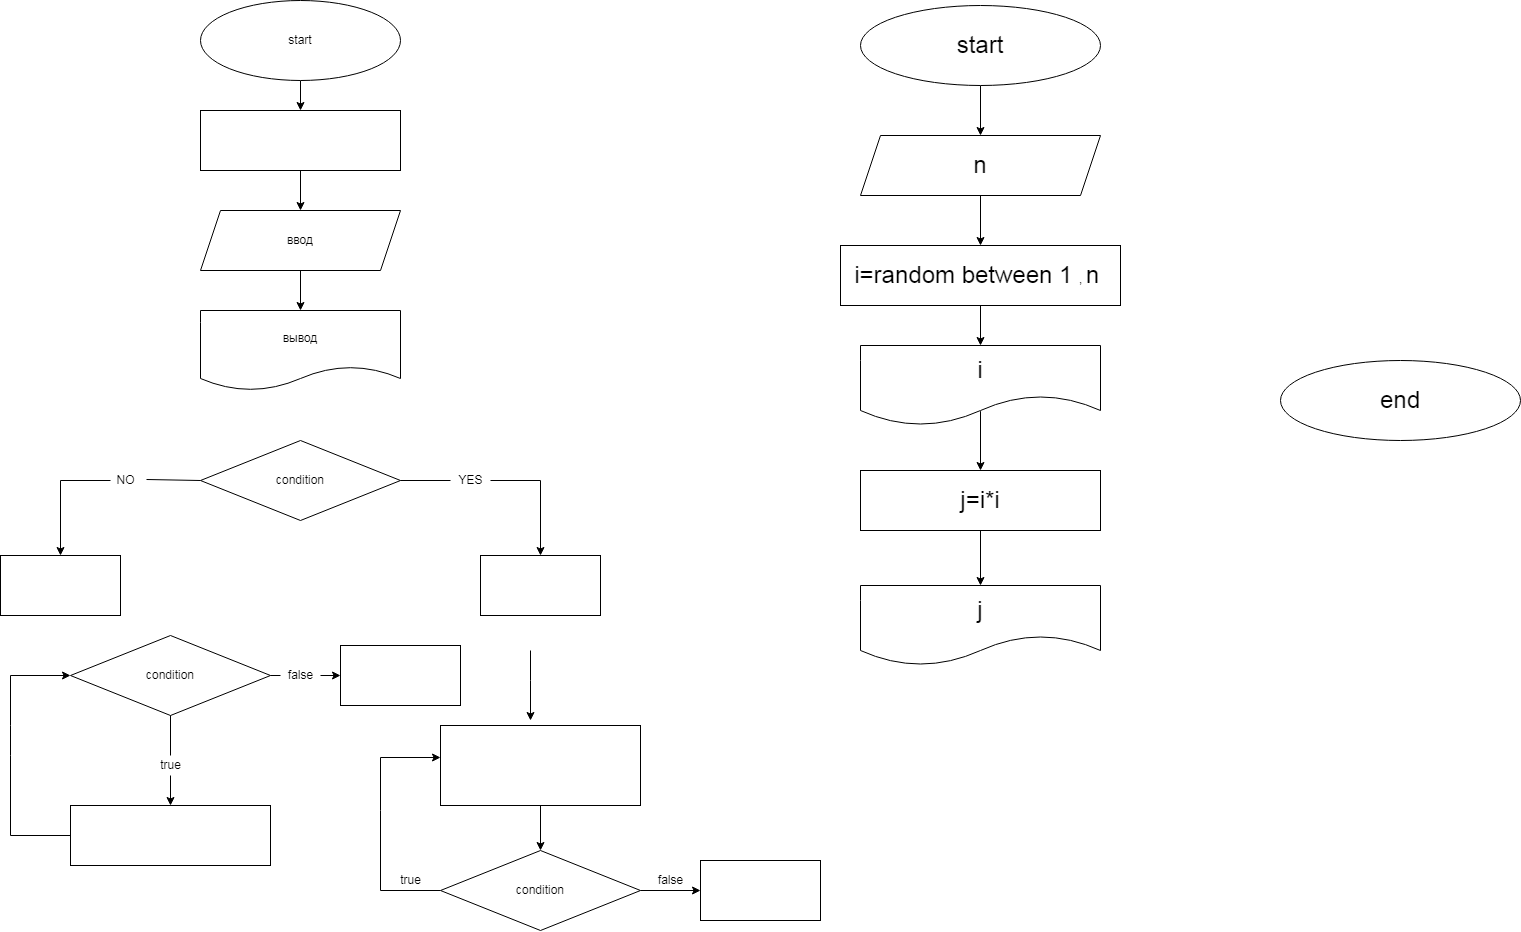

The diagram above was exported from draw.io. Its source (the exported page's mxGraphModel, read from the mxfile embedded in the PNG):
<mxGraphModel dx="887" dy="567" grid="1" gridSize="10" guides="1" tooltips="1" connect="1" arrows="1" fold="1" page="1" pageScale="1" pageWidth="827" pageHeight="1169" math="0" shadow="0">
  <root>
    <mxCell id="0" />
    <mxCell id="1" parent="0" />
    <mxCell id="10" value="" style="edgeStyle=none;html=1;" edge="1" parent="1" source="2" target="9">
      <mxGeometry relative="1" as="geometry" />
    </mxCell>
    <mxCell id="2" value="start" style="ellipse;whiteSpace=wrap;html=1;" vertex="1" parent="1">
      <mxGeometry x="200" width="200" height="80" as="geometry" />
    </mxCell>
    <mxCell id="15" style="edgeStyle=none;html=1;exitX=0.5;exitY=1;exitDx=0;exitDy=0;" edge="1" parent="1" source="9" target="14">
      <mxGeometry relative="1" as="geometry" />
    </mxCell>
    <mxCell id="9" value="" style="whiteSpace=wrap;html=1;" vertex="1" parent="1">
      <mxGeometry x="200" y="110" width="200" height="60" as="geometry" />
    </mxCell>
    <mxCell id="18" style="edgeStyle=none;html=1;exitX=0.5;exitY=1;exitDx=0;exitDy=0;entryX=0.5;entryY=0;entryDx=0;entryDy=0;" edge="1" parent="1" source="14" target="17">
      <mxGeometry relative="1" as="geometry" />
    </mxCell>
    <mxCell id="14" value="ввод" style="shape=parallelogram;perimeter=parallelogramPerimeter;whiteSpace=wrap;html=1;fixedSize=1;" vertex="1" parent="1">
      <mxGeometry x="200" y="210" width="200" height="60" as="geometry" />
    </mxCell>
    <mxCell id="17" value="вывод" style="shape=document;whiteSpace=wrap;html=1;boundedLbl=1;" vertex="1" parent="1">
      <mxGeometry x="200" y="310" width="200" height="80" as="geometry" />
    </mxCell>
    <mxCell id="22" value="" style="edgeStyle=none;html=1;exitX=1;exitY=0.5;exitDx=0;exitDy=0;startArrow=none;rounded=0;" edge="1" parent="1" source="23" target="21">
      <mxGeometry relative="1" as="geometry">
        <Array as="points">
          <mxPoint x="540" y="480" />
        </Array>
      </mxGeometry>
    </mxCell>
    <mxCell id="28" value="" style="edgeStyle=none;html=1;exitX=0;exitY=0.5;exitDx=0;exitDy=0;entryX=0.5;entryY=0;entryDx=0;entryDy=0;startArrow=none;rounded=0;" edge="1" parent="1" source="29" target="27">
      <mxGeometry relative="1" as="geometry">
        <Array as="points">
          <mxPoint x="60" y="480" />
        </Array>
      </mxGeometry>
    </mxCell>
    <mxCell id="19" value="condition" style="rhombus;whiteSpace=wrap;html=1;" vertex="1" parent="1">
      <mxGeometry x="200" y="440" width="200" height="80" as="geometry" />
    </mxCell>
    <mxCell id="21" value="" style="whiteSpace=wrap;html=1;" vertex="1" parent="1">
      <mxGeometry x="480" y="555" width="120" height="60" as="geometry" />
    </mxCell>
    <mxCell id="23" value="YES" style="text;html=1;resizable=0;autosize=1;align=center;verticalAlign=middle;points=[];fillColor=none;strokeColor=none;rounded=0;" vertex="1" parent="1">
      <mxGeometry x="450" y="470" width="40" height="20" as="geometry" />
    </mxCell>
    <mxCell id="24" value="" style="edgeStyle=none;html=1;exitX=1;exitY=0.5;exitDx=0;exitDy=0;endArrow=none;" edge="1" parent="1" source="19" target="23">
      <mxGeometry relative="1" as="geometry">
        <mxPoint x="400" y="480" as="sourcePoint" />
        <mxPoint x="540" y="555" as="targetPoint" />
        <Array as="points" />
      </mxGeometry>
    </mxCell>
    <mxCell id="27" value="" style="whiteSpace=wrap;html=1;" vertex="1" parent="1">
      <mxGeometry y="555" width="120" height="60" as="geometry" />
    </mxCell>
    <mxCell id="29" value="NO" style="text;html=1;resizable=0;autosize=1;align=center;verticalAlign=middle;points=[];fillColor=none;strokeColor=none;rounded=0;" vertex="1" parent="1">
      <mxGeometry x="110" y="470" width="30" height="20" as="geometry" />
    </mxCell>
    <mxCell id="30" value="" style="edgeStyle=none;html=1;exitX=0;exitY=0.5;exitDx=0;exitDy=0;entryX=1.2;entryY=0.45;entryDx=0;entryDy=0;endArrow=none;entryPerimeter=0;" edge="1" parent="1" source="19" target="29">
      <mxGeometry relative="1" as="geometry">
        <mxPoint x="200" y="480" as="sourcePoint" />
        <mxPoint x="60" y="555" as="targetPoint" />
        <Array as="points" />
      </mxGeometry>
    </mxCell>
    <mxCell id="33" value="" style="edgeStyle=none;html=1;startArrow=none;" edge="1" parent="1" source="34" target="32">
      <mxGeometry relative="1" as="geometry" />
    </mxCell>
    <mxCell id="42" value="" style="edgeStyle=none;rounded=0;html=1;startArrow=none;" edge="1" parent="1" source="43" target="41">
      <mxGeometry relative="1" as="geometry" />
    </mxCell>
    <mxCell id="31" value="condition" style="rhombus;whiteSpace=wrap;html=1;" vertex="1" parent="1">
      <mxGeometry x="70" y="635" width="200" height="80" as="geometry" />
    </mxCell>
    <mxCell id="36" style="edgeStyle=none;html=1;exitX=0;exitY=0.5;exitDx=0;exitDy=0;entryX=0;entryY=0.5;entryDx=0;entryDy=0;rounded=0;" edge="1" parent="1" source="32" target="31">
      <mxGeometry relative="1" as="geometry">
        <Array as="points">
          <mxPoint x="10" y="835" />
          <mxPoint x="10" y="755" />
          <mxPoint x="10" y="725" />
          <mxPoint x="10" y="675" />
        </Array>
      </mxGeometry>
    </mxCell>
    <mxCell id="32" value="" style="whiteSpace=wrap;html=1;" vertex="1" parent="1">
      <mxGeometry x="70" y="805" width="200" height="60" as="geometry" />
    </mxCell>
    <mxCell id="34" value="true" style="text;html=1;resizable=0;autosize=1;align=center;verticalAlign=middle;points=[];fillColor=none;strokeColor=none;rounded=0;" vertex="1" parent="1">
      <mxGeometry x="150" y="755" width="40" height="20" as="geometry" />
    </mxCell>
    <mxCell id="35" value="" style="edgeStyle=none;html=1;endArrow=none;" edge="1" parent="1" source="31" target="34">
      <mxGeometry relative="1" as="geometry">
        <mxPoint x="170" y="715" as="sourcePoint" />
        <mxPoint x="170" y="805" as="targetPoint" />
      </mxGeometry>
    </mxCell>
    <mxCell id="39" style="edgeStyle=none;html=1;exitX=0.5;exitY=1;exitDx=0;exitDy=0;entryX=0.5;entryY=0;entryDx=0;entryDy=0;" edge="1" parent="1" source="37" target="38">
      <mxGeometry relative="1" as="geometry" />
    </mxCell>
    <mxCell id="37" value="" style="rounded=0;whiteSpace=wrap;html=1;" vertex="1" parent="1">
      <mxGeometry x="440" y="725" width="200" height="80" as="geometry" />
    </mxCell>
    <mxCell id="40" style="edgeStyle=none;html=1;exitX=0;exitY=0.5;exitDx=0;exitDy=0;entryX=0;entryY=0.4;entryDx=0;entryDy=0;entryPerimeter=0;rounded=0;" edge="1" parent="1" source="38" target="37">
      <mxGeometry relative="1" as="geometry">
        <Array as="points">
          <mxPoint x="380" y="890" />
          <mxPoint x="380" y="810" />
          <mxPoint x="380" y="757" />
        </Array>
      </mxGeometry>
    </mxCell>
    <mxCell id="50" value="" style="edgeStyle=none;rounded=0;html=1;" edge="1" parent="1" source="38" target="49">
      <mxGeometry relative="1" as="geometry" />
    </mxCell>
    <mxCell id="38" value="condition" style="rhombus;whiteSpace=wrap;html=1;" vertex="1" parent="1">
      <mxGeometry x="440" y="850" width="200" height="80" as="geometry" />
    </mxCell>
    <mxCell id="41" value="" style="whiteSpace=wrap;html=1;" vertex="1" parent="1">
      <mxGeometry x="340" y="645" width="120" height="60" as="geometry" />
    </mxCell>
    <mxCell id="43" value="false" style="text;html=1;resizable=0;autosize=1;align=center;verticalAlign=middle;points=[];fillColor=none;strokeColor=none;rounded=0;" vertex="1" parent="1">
      <mxGeometry x="280" y="665" width="40" height="20" as="geometry" />
    </mxCell>
    <mxCell id="44" value="" style="edgeStyle=none;rounded=0;html=1;endArrow=none;" edge="1" parent="1" source="31" target="43">
      <mxGeometry relative="1" as="geometry">
        <mxPoint x="270" y="675" as="sourcePoint" />
        <mxPoint x="340" y="675" as="targetPoint" />
      </mxGeometry>
    </mxCell>
    <mxCell id="45" value="true" style="text;html=1;resizable=0;autosize=1;align=center;verticalAlign=middle;points=[];fillColor=none;strokeColor=none;rounded=0;" vertex="1" parent="1">
      <mxGeometry x="390" y="870" width="40" height="20" as="geometry" />
    </mxCell>
    <mxCell id="49" value="" style="whiteSpace=wrap;html=1;" vertex="1" parent="1">
      <mxGeometry x="700" y="860" width="120" height="60" as="geometry" />
    </mxCell>
    <mxCell id="51" value="false" style="text;html=1;resizable=0;autosize=1;align=center;verticalAlign=middle;points=[];fillColor=none;strokeColor=none;rounded=0;" vertex="1" parent="1">
      <mxGeometry x="650" y="870" width="40" height="20" as="geometry" />
    </mxCell>
    <mxCell id="55" style="edgeStyle=none;rounded=0;html=1;" edge="1" parent="1">
      <mxGeometry relative="1" as="geometry">
        <mxPoint x="530" y="720" as="targetPoint" />
        <mxPoint x="530" y="650" as="sourcePoint" />
        <Array as="points">
          <mxPoint x="530" y="680" />
        </Array>
      </mxGeometry>
    </mxCell>
    <mxCell id="59" style="edgeStyle=none;rounded=0;html=1;exitX=0.5;exitY=1;exitDx=0;exitDy=0;entryX=0.5;entryY=0;entryDx=0;entryDy=0;fontSize=24;" edge="1" parent="1" source="56" target="58">
      <mxGeometry relative="1" as="geometry" />
    </mxCell>
    <mxCell id="56" value="&lt;font style=&quot;font-size: 24px&quot;&gt;start&lt;/font&gt;" style="ellipse;whiteSpace=wrap;html=1;" vertex="1" parent="1">
      <mxGeometry x="860" y="5" width="240" height="80" as="geometry" />
    </mxCell>
    <mxCell id="61" value="" style="edgeStyle=none;rounded=0;html=1;fontSize=24;" edge="1" parent="1" source="58" target="60">
      <mxGeometry relative="1" as="geometry" />
    </mxCell>
    <mxCell id="58" value="&lt;font style=&quot;font-size: 24px&quot;&gt;n&lt;/font&gt;" style="shape=parallelogram;perimeter=parallelogramPerimeter;whiteSpace=wrap;html=1;fixedSize=1;" vertex="1" parent="1">
      <mxGeometry x="860" y="135" width="240" height="60" as="geometry" />
    </mxCell>
    <mxCell id="63" style="edgeStyle=none;rounded=0;html=1;exitX=0.5;exitY=1;exitDx=0;exitDy=0;entryX=0.5;entryY=0;entryDx=0;entryDy=0;fontSize=24;" edge="1" parent="1" source="60" target="62">
      <mxGeometry relative="1" as="geometry" />
    </mxCell>
    <mxCell id="60" value="&lt;font style=&quot;font-size: 24px&quot;&gt;i=random &lt;/font&gt;&lt;font style=&quot;font-size: 24px&quot;&gt;between &lt;/font&gt;&lt;font style=&quot;font-size: 24px&quot;&gt;1 &lt;/font&gt;, &lt;font style=&quot;font-size: 24px&quot;&gt;n&amp;nbsp;&lt;/font&gt;" style="whiteSpace=wrap;html=1;" vertex="1" parent="1">
      <mxGeometry x="840" y="245" width="280" height="60" as="geometry" />
    </mxCell>
    <mxCell id="67" value="" style="edgeStyle=none;rounded=0;html=1;fontSize=24;exitX=0.5;exitY=0.821;exitDx=0;exitDy=0;exitPerimeter=0;" edge="1" parent="1" source="62" target="66">
      <mxGeometry relative="1" as="geometry" />
    </mxCell>
    <mxCell id="62" value="&lt;font style=&quot;font-size: 24px&quot;&gt;i&lt;/font&gt;" style="shape=document;whiteSpace=wrap;html=1;boundedLbl=1;size=0.375;" vertex="1" parent="1">
      <mxGeometry x="860" y="345" width="240" height="80" as="geometry" />
    </mxCell>
    <mxCell id="64" value="&lt;font style=&quot;font-size: 24px&quot;&gt;end&lt;/font&gt;" style="ellipse;whiteSpace=wrap;html=1;" vertex="1" parent="1">
      <mxGeometry x="1280" y="360" width="240" height="80" as="geometry" />
    </mxCell>
    <mxCell id="69" style="edgeStyle=none;rounded=0;html=1;exitX=0.5;exitY=1;exitDx=0;exitDy=0;entryX=0.5;entryY=0;entryDx=0;entryDy=0;fontSize=24;" edge="1" parent="1" source="66" target="68">
      <mxGeometry relative="1" as="geometry" />
    </mxCell>
    <mxCell id="66" value="&lt;font style=&quot;font-size: 24px&quot;&gt;j=i*i&lt;/font&gt;" style="whiteSpace=wrap;html=1;" vertex="1" parent="1">
      <mxGeometry x="860" y="470" width="240" height="60" as="geometry" />
    </mxCell>
    <mxCell id="68" value="&lt;font style=&quot;font-size: 24px&quot;&gt;j&lt;/font&gt;" style="shape=document;whiteSpace=wrap;html=1;boundedLbl=1;size=0.375;" vertex="1" parent="1">
      <mxGeometry x="860" y="585" width="240" height="80" as="geometry" />
    </mxCell>
  </root>
</mxGraphModel>